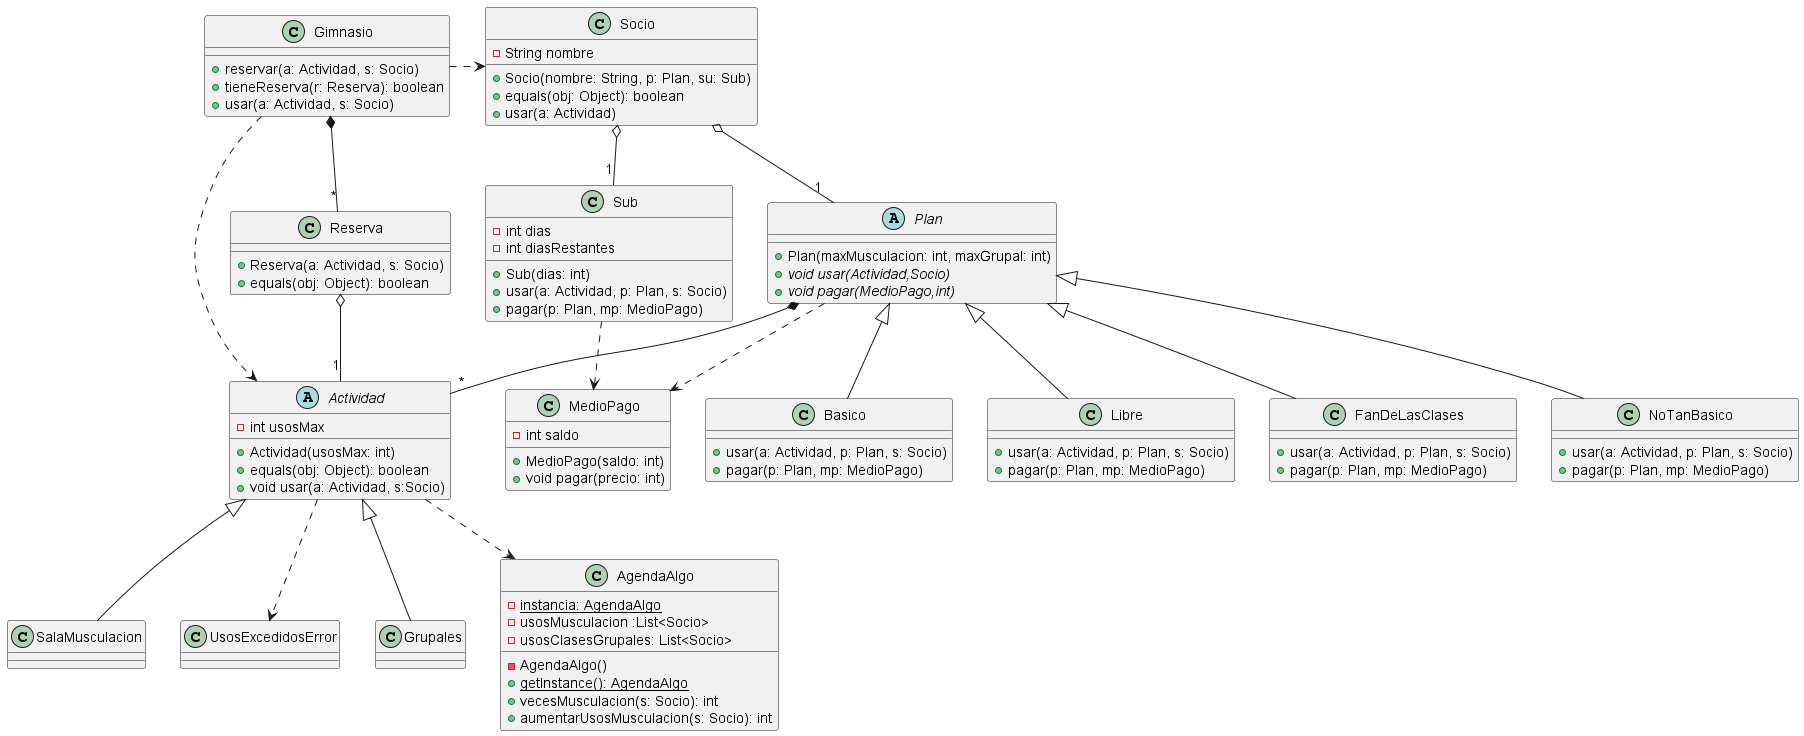

The diagram above was rendered by PlantUML. Its source (embedded in the PNG):
@startuml
class Gimnasio {
+ reservar(a: Actividad, s: Socio)
+ tieneReserva(r: Reserva): boolean
+ usar(a: Actividad, s: Socio)
}


class FanDeLasClases {
+ usar(a: Actividad, p: Plan, s: Socio)
+ pagar(p: Plan, mp: MedioPago)
}

abstract class Actividad {
- int usosMax
+ Actividad(usosMax: int)
+ equals(obj: Object): boolean
+ void usar(a: Actividad, s:Socio)
}


class Reserva {
+ Reserva(a: Actividad, s: Socio)
+ equals(obj: Object): boolean
}


class SalaMusculacion {
}

class MedioPago {
- int saldo
+ MedioPago(saldo: int)
+ void pagar(precio: int)
}


class UsosExcedidosError {
}

class Sub {
- int dias
- int diasRestantes
+ Sub(dias: int)
+ usar(a: Actividad, p: Plan, s: Socio)
+ pagar(p: Plan, mp: MedioPago)
}


class Grupales {
}

class AgendaAlgo {
- {static} instancia: AgendaAlgo
- usosMusculacion :List<Socio>
- usosClasesGrupales: List<Socio>
- AgendaAlgo()
+ {static} getInstance(): AgendaAlgo
+ vecesMusculacion(s: Socio): int
+ aumentarUsosMusculacion(s: Socio): int
}


class NoTanBasico {

+ usar(a: Actividad, p: Plan, s: Socio)
+ pagar(p: Plan, mp: MedioPago)
}

class Basico {

+ usar(a: Actividad, p: Plan, s: Socio)
+ pagar(p: Plan, mp: MedioPago)
}


class Libre {

+ usar(a: Actividad, p: Plan, s: Socio)
+ pagar(p: Plan, mp: MedioPago)
}
abstract class Plan {

+ Plan(maxMusculacion: int, maxGrupal: int)
+ {abstract}void usar(Actividad,Socio)
+ {abstract}void pagar(MedioPago,int)
}


class Socio {
- String nombre
+ Socio(nombre: String, p: Plan, su: Sub)
+ equals(obj: Object): boolean
+ usar(a: Actividad)
}


Plan <|-- FanDeLasClases
Actividad <|-- SalaMusculacion
Actividad <|-- Grupales
Plan <|-- NoTanBasico
Plan <|-- Libre
Plan <|-- Basico

Plan *-- "*" Actividad
Gimnasio *-- "*" Reserva
Reserva o-- "1" Actividad
Actividad ..> UsosExcedidosError
Socio o-- "1" Sub
Socio o-- "1" Plan
Actividad ..> AgendaAlgo
Plan ..> MedioPago
Sub ..> MedioPago
Gimnasio .> Actividad
Gimnasio .> Socio
@enduml